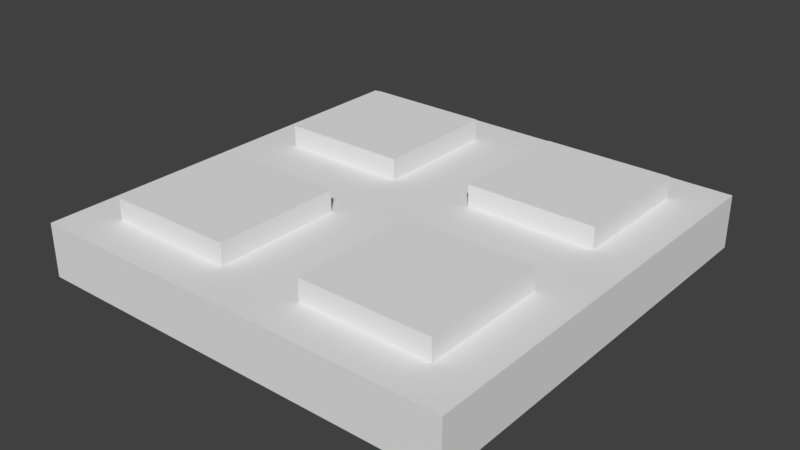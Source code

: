 # Source: Square_Detail_2x2x0.25.blend  (saved by Blender 2.79.0; exported with 4.5.12 LTS)
import bpy
from mathutils import Matrix  # noqa: F401  (used for matrix-valued properties, if any)

bpy.ops.wm.read_factory_settings(use_empty=True)
scene = bpy.context.scene
scene.name = 'Scene'

# ---- collections
col_collection_1 = bpy.data.collections.new('Collection 1'); scene.collection.children.link(col_collection_1)

# ---- world
world_world = bpy.data.worlds.new('World'); scene.world = world_world
world_world.color = (0.05088, 0.05088, 0.05088)
world_world.use_sun_shadow = False
world_world.sun_shadow_jitter_overblur = 0.0
world_world.cycles.sampling_method = 'MANUAL'

# ---- meshes
me_square_detail_2x2x0_25 = bpy.data.meshes.new('Square Detail 2x2x0.25')
me_square_detail_2x2x0_25.from_pydata([(1.8, 0.2, 0.25), (2.0, 0.0, 0.0), (2.0, 2.0, 0.0), (0.0, 2.0, 0.0), (0.0, 0.0, 0.0), (1.8, 1.8, 0.25), (0.2, 1.8, 0.25), (0.2, 0.2, 0.25), (1.8, 1.2, 0.25), (0.8, 1.8, 0.25), (0.2, 1.2, 0.25), (1.2, 0.2, 0.25), (0.8, 1.2, 0.25), (1.2, 1.8, 0.25), (0.0, 2.0, 0.25), (0.2, 0.8, 0.25), (1.2, 1.2, 0.25), (1.8, 0.8, 0.25), (2.0, 2.0, 0.25), (1.0, 2.0, 0.25), (1.2, 0.8, 0.25), (0.8, 0.2, 0.25), (2.0, 0.0, 0.25), (2.0, 1.0, 0.25), (0.8, 0.8, 0.25), (0.0, 1.0, 0.25), (0.0, 0.0, 0.25), (1.0, 0.0, 0.25), (1.0, 1.0, 0.25), (0.2, 0.8, 0.35), (0.2, 0.2, 0.35), (0.8, 0.2, 0.35), (0.8, 0.8, 0.35), (1.2, 0.2, 0.35), (1.8, 0.2, 0.35), (1.8, 0.8, 0.35), (1.2, 0.8, 0.35), (1.8, 1.2, 0.35), (1.8, 1.8, 0.35), (1.2, 1.8, 0.35), (1.2, 1.2, 0.35), (0.8, 1.8, 0.35), (0.2, 1.8, 0.35), (0.2, 1.2, 0.35), (0.8, 1.2, 0.35)], [], [(1, 4, 3, 2), (9, 6, 42, 41), (1, 22, 27, 26, 4), (3, 14, 19, 18, 2), (4, 26, 25, 14, 3), (2, 18, 23, 22, 1), (21, 24, 32, 31), (17, 20, 36, 35), (13, 16, 40, 39), (6, 9, 19, 14), (10, 6, 14, 25), (12, 10, 25, 28), (9, 12, 28, 19), (5, 8, 23, 18), (13, 5, 18, 19), (8, 16, 28, 23), (16, 13, 19, 28), (0, 11, 27, 22), (17, 0, 22, 23), (20, 17, 23, 28), (11, 20, 28, 27), (7, 15, 25, 26), (21, 7, 26, 27), (15, 24, 28, 25), (24, 21, 27, 28), (31, 32, 29, 30), (7, 21, 31, 30), (24, 15, 29, 32), (15, 7, 30, 29), (34, 35, 36, 33), (11, 0, 34, 33), (20, 11, 33, 36), (0, 17, 35, 34), (37, 38, 39, 40), (5, 13, 39, 38), (16, 8, 37, 40), (8, 5, 38, 37), (44, 41, 42, 43), (12, 9, 41, 44), (6, 10, 43, 42), (10, 12, 44, 43)])
me_square_detail_2x2x0_25.use_remesh_preserve_volume = False
me_square_detail_2x2x0_25.use_remesh_preserve_attributes = False
me_square_detail_2x2x0_25.use_mirror_vertex_groups = False
me_square_detail_2x2x0_25.update()

# ---- objects
ob_square_detail_2x2x0_25 = bpy.data.objects.new('Square Detail 2x2x0.25', me_square_detail_2x2x0_25)

# ---- transforms, parenting, visibility, modifiers, constraints
ob_square_detail_2x2x0_25.location = (0.0, 0.0, 0.0)
ob_square_detail_2x2x0_25.lineart.crease_threshold = 0.0

# ---- collection membership
col_collection_1.objects.link(ob_square_detail_2x2x0_25)

# ---- scene / render settings (as saved in the file)
scene.frame_start = 1; scene.frame_end = 250; scene.frame_set(1)
scene.render.engine = 'BLENDER_EEVEE_NEXT'
scene.render.resolution_percentage = 50
scene.render.dither_intensity = 0.0
scene.cycles.use_denoising = False
scene.cycles.samples = 128
scene.cycles.sampling_pattern = 'TABULATED_SOBOL'
scene.cycles.use_adaptive_sampling = False
scene.cycles.use_light_tree = False
scene.cycles.blur_glossy = 0.0
scene.cycles.sample_clamp_indirect = 0.0
scene.view_settings.view_transform = 'Standard'
bpy.context.view_layer.update()

# ---- added for rendering (the .blend has no active camera and no usable light): camera, sun
cam_auto = bpy.data.cameras.new('AutoCamera')
cam_auto.lens = 50.0
cam_auto.sensor_width = 36.0
cam_auto.clip_end = 1000.0
ob_auto_camera = bpy.data.objects.new('AutoCamera', cam_auto)
scene.collection.objects.link(ob_auto_camera)
ob_auto_camera.location = (3.63689, -2.16427, 2.28451)
ob_auto_camera.rotation_euler = (1.09748, -7.21219e-08, 0.694738)
scene.camera = ob_auto_camera
light_auto_sun = bpy.data.lights.new('AutoSun', 'SUN')
light_auto_sun.energy = 3.0
light_auto_sun.angle = 0.0523599
ob_auto_sun = bpy.data.objects.new('AutoSun', light_auto_sun)
scene.collection.objects.link(ob_auto_sun)
ob_auto_sun.rotation_euler = (0.872665, 0.174533, 0.523599)
bpy.context.view_layer.update()
